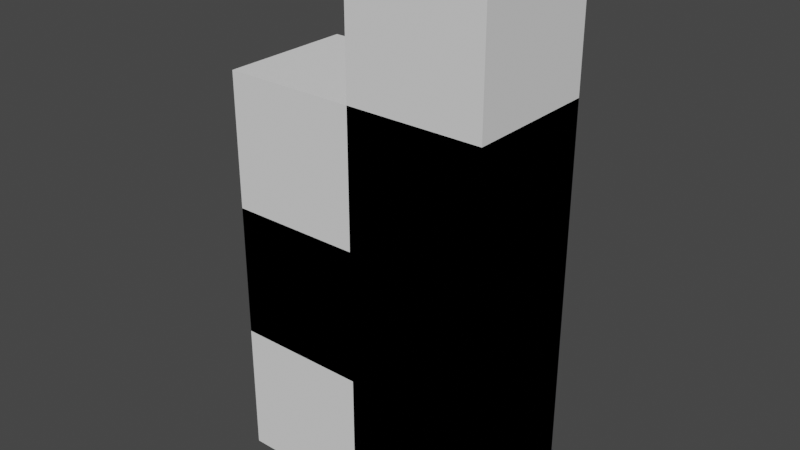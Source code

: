 # Source: Shapes.blend  (saved by Blender 3.0.42; exported with 4.5.12 LTS)
import bpy
from mathutils import Matrix  # noqa: F401  (used for matrix-valued properties, if any)

bpy.ops.wm.read_factory_settings(use_empty=True)
scene = bpy.context.scene
scene.name = 'Scene'

# ---- collections
col_collection = bpy.data.collections.new('Collection'); scene.collection.children.link(col_collection)

# ---- world
world_world = bpy.data.worlds.new('World'); scene.world = world_world
world_world.use_nodes = True; world_world.node_tree.nodes.clear()
_N = world_world.node_tree.nodes; _L = world_world.node_tree.links
n0 = _N.new('ShaderNodeOutputWorld'); n0.name = 'World Output'; n0.location = (300, 300)
n1 = _N.new('ShaderNodeBackground'); n1.name = 'Background'; n1.location = (10, 300)
n1.inputs[0].default_value = (0.05088, 0.05088, 0.05088, 1.0)
_L.new(n1.outputs[0], n0.inputs[0])
n0.is_active_output = True
world_world.color = (0.05088, 0.05088, 0.05088)
world_world.use_sun_shadow = False
world_world.sun_shadow_jitter_overblur = 0.0

# ---- meshes
me_lshape = bpy.data.meshes.new('LShape')
me_lshape.from_pydata([(-0.5, -0.5, 1.5), (-0.5, -0.5, 0.5), (-0.5, 0.5, 1.5), (-0.5, 0.5, 0.5), (0.5, -0.5, 1.5), (0.5, -0.5, 0.5), (0.5, 0.5, 1.5), (0.5, 0.5, 0.5), (-0.5, -0.5, -0.5), (-0.5, -0.5, -1.5), (-0.5, 0.5, -0.5), (-0.5, 0.5, -1.5), (0.5, -0.5, -0.5), (0.5, -0.5, -1.5), (0.5, 0.5, -0.5), (0.5, 0.5, -1.5), (-1.5, -0.5, -0.5), (-1.5, -0.5, -1.5), (-1.5, 0.5, -0.5), (-1.5, 0.5, -1.5), (-0.5, -0.5, -0.5), (-0.5, -0.5, -1.5), (-0.5, 0.5, -0.5), (-0.5, 0.5, -1.5), (-0.5, -0.5, 0.5), (-0.5, -0.5, -0.5), (-0.5, 0.5, 0.5), (-0.5, 0.5, -0.5), (0.5, -0.5, 0.5), (0.5, -0.5, -0.5), (0.5, 0.5, 0.5), (0.5, 0.5, -0.5)], [], [(0, 4, 6, 2), (3, 2, 6, 7), (7, 6, 4, 5), (5, 1, 3, 7), (1, 0, 2, 3), (5, 4, 0, 1), (8, 12, 14, 10), (11, 10, 14, 15), (15, 14, 12, 13), (13, 9, 11, 15), (9, 8, 10, 11), (13, 12, 8, 9), (16, 20, 22, 18), (19, 18, 22, 23), (23, 22, 20, 21), (21, 17, 19, 23), (17, 16, 18, 19), (21, 20, 16, 17), (24, 28, 30, 26), (27, 26, 30, 31), (31, 30, 28, 29), (29, 25, 27, 31), (25, 24, 26, 27), (29, 28, 24, 25)])
_uv = me_lshape.uv_layers.new(name='UVMap')
_uv.uv.foreach_set('vector', [0.625, 0.5, 0.875, 0.5, 0.875, 0.75, 0.625, 0.75, 0.375, 0.75, 0.625, 0.75, 0.625, 1.0, 0.375, 1.0, 0.375, 0.0, 0.625, 0.0, 0.625, 0.25, 0.375, 0.25, 0.125, 0.5, 0.375, 0.5, 0.375, 0.75, 0.125, 0.75, 0.375, 0.5, 0.625, 0.5, 0.625, 0.75, 0.375, 0.75, 0.375, 0.25, 0.625, 0.25, 0.625, 0.5, 0.375, 0.5, 0.625, 0.5, 0.875, 0.5, 0.875, 0.75, 0.625, 0.75, 0.375, 0.75, 0.625, 0.75, 0.625, 1.0, 0.375, 1.0, 0.375, 0.0, 0.625, 0.0, 0.625, 0.25, 0.375, 0.25, 0.125, 0.5, 0.375, 0.5, 0.375, 0.75, 0.125, 0.75, 0.375, 0.5, 0.625, 0.5, 0.625, 0.75, 0.375, 0.75, 0.375, 0.25, 0.625, 0.25, 0.625, 0.5, 0.375, 0.5, 0.625, 0.5, 0.875, 0.5, 0.875, 0.75, 0.625, 0.75, 0.375, 0.75, 0.625, 0.75, 0.625, 1.0, 0.375, 1.0, 0.375, 0.0, 0.625, 0.0, 0.625, 0.25, 0.375, 0.25, 0.125, 0.5, 0.375, 0.5, 0.375, 0.75, 0.125, 0.75, 0.375, 0.5, 0.625, 0.5, 0.625, 0.75, 0.375, 0.75, 0.375, 0.25, 0.625, 0.25, 0.625, 0.5, 0.375, 0.5, 0.625, 0.5, 0.875, 0.5, 0.875, 0.75, 0.625, 0.75, 0.375, 0.75, 0.625, 0.75, 0.625, 1.0, 0.375, 1.0, 0.375, 0.0, 0.625, 0.0, 0.625, 0.25, 0.375, 0.25, 0.125, 0.5, 0.375, 0.5, 0.375, 0.75, 0.125, 0.75, 0.375, 0.5, 0.625, 0.5, 0.625, 0.75, 0.375, 0.75, 0.375, 0.25, 0.625, 0.25, 0.625, 0.5, 0.375, 0.5])
me_lshape.materials.append(None)
me_lshape.use_remesh_preserve_volume = False
me_lshape.use_remesh_preserve_attributes = False
me_lshape.use_mirror_vertex_groups = False
me_lshape.update()
me_ishape = bpy.data.meshes.new('IShape')
me_ishape.from_pydata([(-0.5, 0.5, 2.5), (-0.5, 0.5, -1.5), (-0.5, -0.5, 2.5), (-0.5, -0.5, -1.5), (0.5, 0.5, 2.5), (0.5, 0.5, -1.5), (0.5, -0.5, 2.5), (0.5, -0.5, -1.5)], [], [(3, 2, 0, 1), (1, 0, 4, 5), (5, 4, 6, 7), (7, 6, 2, 3), (1, 5, 7, 3), (4, 0, 2, 6)])
_uv = me_ishape.uv_layers.new(name='UVMap')
_uv.uv.foreach_set('vector', [0.375, 0.0, 0.625, 0.0, 0.625, 0.25, 0.375, 0.25, 0.375, 0.25, 0.625, 0.25, 0.625, 0.5, 0.375, 0.5, 0.375, 0.5, 0.625, 0.5, 0.625, 0.75, 0.375, 0.75, 0.375, 0.75, 0.625, 0.75, 0.625, 1.0, 0.375, 1.0, 0.125, 0.5, 0.375, 0.5, 0.375, 0.75, 0.125, 0.75, 0.625, 0.5, 0.875, 0.5, 0.875, 0.75, 0.625, 0.75])
me_ishape.materials.append(None)
me_ishape.use_remesh_preserve_volume = False
me_ishape.use_remesh_preserve_attributes = False
me_ishape.use_mirror_vertex_groups = False
me_ishape.update()
me_singleshape = bpy.data.meshes.new('SingleShape')
me_singleshape.from_pydata([(-0.5, 0.5, 0.5), (-0.5, 0.5, -0.5), (-0.5, -0.5, 0.5), (-0.5, -0.5, -0.5), (0.5, 0.5, 0.5), (0.5, 0.5, -0.5), (0.5, -0.5, 0.5), (0.5, -0.5, -0.5)], [], [(3, 2, 0, 1), (1, 0, 4, 5), (5, 4, 6, 7), (7, 6, 2, 3), (1, 5, 7, 3), (4, 0, 2, 6)])
_uv = me_singleshape.uv_layers.new(name='UVMap')
_uv.uv.foreach_set('vector', [0.375, 0.0, 0.625, 0.0, 0.625, 0.25, 0.375, 0.25, 0.375, 0.25, 0.625, 0.25, 0.625, 0.5, 0.375, 0.5, 0.375, 0.5, 0.625, 0.5, 0.625, 0.75, 0.375, 0.75, 0.375, 0.75, 0.625, 0.75, 0.625, 1.0, 0.375, 1.0, 0.125, 0.5, 0.375, 0.5, 0.375, 0.75, 0.125, 0.75, 0.625, 0.5, 0.875, 0.5, 0.875, 0.75, 0.625, 0.75])
me_singleshape.materials.append(None)
me_singleshape.use_remesh_preserve_volume = False
me_singleshape.use_remesh_preserve_attributes = False
me_singleshape.use_mirror_vertex_groups = False
me_singleshape.update()
me_quadshape = bpy.data.meshes.new('QuadShape')
me_quadshape.from_pydata([(-1.5, 0.5, 1.5), (-1.5, 0.5, -0.5), (-1.5, -0.5, 1.5), (-1.5, -0.5, -0.5), (0.5, 0.5, 1.5), (0.5, 0.5, -0.5), (0.5, -0.5, 1.5), (0.5, -0.5, -0.5)], [], [(3, 2, 0, 1), (1, 0, 4, 5), (5, 4, 6, 7), (7, 6, 2, 3), (1, 5, 7, 3), (4, 0, 2, 6)])
_uv = me_quadshape.uv_layers.new(name='UVMap')
_uv.uv.foreach_set('vector', [0.375, 0.0, 0.625, 0.0, 0.625, 0.25, 0.375, 0.25, 0.375, 0.25, 0.625, 0.25, 0.625, 0.5, 0.375, 0.5, 0.375, 0.5, 0.625, 0.5, 0.625, 0.75, 0.375, 0.75, 0.375, 0.75, 0.625, 0.75, 0.625, 1.0, 0.375, 1.0, 0.125, 0.5, 0.375, 0.5, 0.375, 0.75, 0.125, 0.75, 0.625, 0.5, 0.875, 0.5, 0.875, 0.75, 0.625, 0.75])
me_quadshape.materials.append(None)
me_quadshape.use_remesh_preserve_volume = False
me_quadshape.use_remesh_preserve_attributes = False
me_quadshape.use_mirror_vertex_groups = False
me_quadshape.update()
me_cornershape = bpy.data.meshes.new('CornerShape')
me_cornershape.from_pydata([(-0.5, 0.5, 1.5), (-0.5, -0.5, 1.5), (-0.5, -0.5, 0.5), (0.5, 0.5, 1.5), (0.5, -0.5, 1.5), (0.5, -0.5, 0.5), (-0.5, 0.5, -0.5), (0.5, -0.5, -0.5), (0.5, 0.5, -0.5), (0.5, 0.5, 0.5), (-1.5, -0.5, -0.5), (-1.5, -0.5, 0.5), (-1.5, 0.5, -0.5), (-1.5, 0.5, 0.5), (-0.5, -0.5, -0.5), (-0.5, 0.5, 0.5)], [], [(2, 1, 0, 15), (15, 0, 3, 9), (9, 3, 4, 5), (5, 4, 1, 2), (3, 0, 1, 4), (6, 15, 9, 8), (8, 9, 5, 7), (7, 5, 2, 14), (6, 8, 7, 14), (10, 11, 13, 12), (12, 13, 15, 6), (14, 2, 11, 10), (12, 6, 14, 10), (15, 13, 11, 2)])
_uv = me_cornershape.uv_layers.new(name='UVMap')
_uv.uv.foreach_set('vector', [0.375, 0.0, 0.625, 0.0, 0.625, 0.25, 0.375, 0.25, 0.375, 0.25, 0.625, 0.25, 0.625, 0.5, 0.375, 0.5, 0.375, 0.5, 0.625, 0.5, 0.625, 0.75, 0.375, 0.75, 0.375, 0.75, 0.625, 0.75, 0.625, 1.0, 0.375, 1.0, 0.625, 0.5, 0.875, 0.5, 0.875, 0.75, 0.625, 0.75, 0.375, 0.25, 0.625, 0.25, 0.625, 0.5, 0.375, 0.5, 0.375, 0.5, 0.625, 0.5, 0.625, 0.75, 0.375, 0.75, 0.375, 0.75, 0.625, 0.75, 0.625, 1.0, 0.375, 1.0, 0.125, 0.5, 0.375, 0.5, 0.375, 0.75, 0.125, 0.75, 0.375, 0.0, 0.625, 0.0, 0.625, 0.25, 0.375, 0.25, 0.375, 0.25, 0.625, 0.25, 0.625, 0.5, 0.375, 0.5, 0.375, 0.75, 0.625, 0.75, 0.625, 1.0, 0.375, 1.0, 0.125, 0.5, 0.375, 0.5, 0.375, 0.75, 0.125, 0.75, 0.625, 0.5, 0.875, 0.5, 0.875, 0.75, 0.625, 0.75])
me_cornershape.materials.append(None)
me_cornershape.use_remesh_preserve_volume = False
me_cornershape.use_remesh_preserve_attributes = False
me_cornershape.use_mirror_vertex_groups = False
me_cornershape.update()

# ---- objects
ob_lshape = bpy.data.objects.new('LShape', me_lshape)
ob_ishape = bpy.data.objects.new('IShape', me_ishape)
ob_singleshape = bpy.data.objects.new('SingleShape', me_singleshape)
ob_quadshape = bpy.data.objects.new('QuadShape', me_quadshape)
ob_cornershape = bpy.data.objects.new('CornerShape', me_cornershape)

# ---- transforms, parenting, visibility, modifiers, constraints
ob_lshape.location = (0.0, 0.0, 0.0)
ob_lshape.lock_rotations_4d = False
ob_lshape.empty_display_type = 'ARROWS'
ob_lshape.lineart.crease_threshold = 0.0
ob_ishape.location = (0.0, 0.0, 0.0)
ob_ishape.lock_rotations_4d = False
ob_ishape.empty_display_type = 'ARROWS'
ob_ishape.lineart.crease_threshold = 0.0
ob_singleshape.location = (0.0, 0.0, 0.0)
ob_singleshape.lock_rotations_4d = False
ob_singleshape.empty_display_type = 'ARROWS'
ob_singleshape.lineart.crease_threshold = 0.0
ob_quadshape.location = (0.0, 0.0, 0.0)
ob_quadshape.lock_rotations_4d = False
ob_quadshape.empty_display_type = 'ARROWS'
ob_quadshape.lineart.crease_threshold = 0.0
ob_cornershape.location = (0.0, 0.0, 0.0)
ob_cornershape.lock_rotations_4d = False
ob_cornershape.empty_display_type = 'ARROWS'
ob_cornershape.lineart.crease_threshold = 0.0

# ---- collection membership
col_collection.objects.link(ob_lshape)
col_collection.objects.link(ob_ishape)
col_collection.objects.link(ob_singleshape)
col_collection.objects.link(ob_quadshape)
col_collection.objects.link(ob_cornershape)

# ---- scene / render settings (as saved in the file)
scene.frame_start = 1; scene.frame_end = 250; scene.frame_set(1)
scene.render.engine = 'BLENDER_EEVEE_NEXT'
scene.cycles.sampling_pattern = 'TABULATED_SOBOL'
scene.cycles.use_light_tree = False
scene.view_settings.view_transform = 'Filmic'
bpy.context.view_layer.update()

# ---- added for rendering (the .blend has no active camera and no usable light): camera, sun
cam_auto = bpy.data.cameras.new('AutoCamera')
cam_auto.lens = 50.0
cam_auto.sensor_width = 36.0
cam_auto.clip_end = 1000.0
ob_auto_camera = bpy.data.objects.new('AutoCamera', cam_auto)
scene.collection.objects.link(ob_auto_camera)
ob_auto_camera.location = (3.73991, -5.08789, 3.89193)
ob_auto_camera.rotation_euler = (1.09748, -7.21219e-08, 0.694738)
scene.camera = ob_auto_camera
light_auto_sun = bpy.data.lights.new('AutoSun', 'SUN')
light_auto_sun.energy = 3.0
light_auto_sun.angle = 0.0523599
ob_auto_sun = bpy.data.objects.new('AutoSun', light_auto_sun)
scene.collection.objects.link(ob_auto_sun)
ob_auto_sun.rotation_euler = (0.872665, 0.174533, 0.523599)
bpy.context.view_layer.update()
